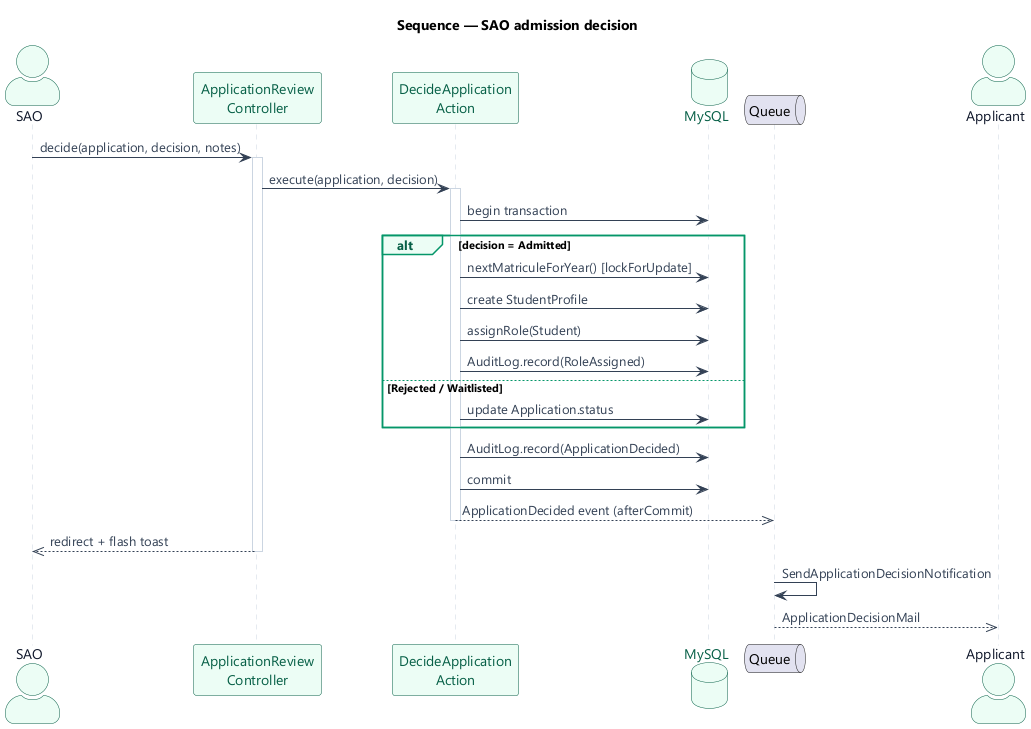

The diagram above was rendered by PlantUML. Its source (embedded in the PNG):
@startuml seq-decision
!include _style.puml
title Sequence — SAO admission decision

actor "SAO" as SAO
participant "ApplicationReview\nController" as CTL
participant "DecideApplication\nAction" as ACT
database "MySQL" as DB
queue "Queue" as Q
actor Applicant as APP

SAO -> CTL : decide(application, decision, notes)
activate CTL
CTL -> ACT : execute(application, decision)
activate ACT
ACT -> DB : begin transaction
alt decision = Admitted
  ACT -> DB : nextMatriculeForYear() [lockForUpdate]
  ACT -> DB : create StudentProfile
  ACT -> DB : assignRole(Student)
  ACT -> DB : AuditLog.record(RoleAssigned)
else Rejected / Waitlisted
  ACT -> DB : update Application.status
end
ACT -> DB : AuditLog.record(ApplicationDecided)
ACT -> DB : commit
ACT -->> Q : ApplicationDecided event (afterCommit)
deactivate ACT
CTL -->> SAO : redirect + flash toast
deactivate CTL
Q -> Q : SendApplicationDecisionNotification
Q -->> APP : ApplicationDecisionMail
@enduml